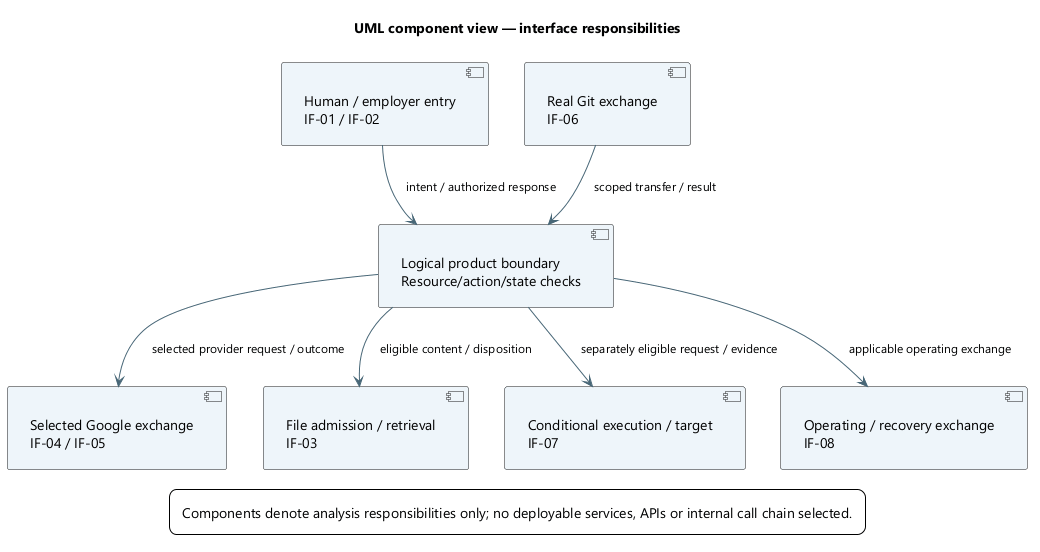

The diagram above was rendered by PlantUML. Its source (embedded in the PNG):
@startuml
skinparam backgroundColor white
skinparam defaultFontName Segoe UI
skinparam defaultFontSize 14
skinparam shadowing false
skinparam ArrowColor #486777
skinparam ArrowFontSize 12
skinparam rectangleBackgroundColor #EEF5FA
skinparam rectangleBorderColor #486777
skinparam packageBackgroundColor #F7FAFC
skinparam packageBorderColor #486777
skinparam componentBackgroundColor #EEF5FA
skinparam noteBackgroundColor #FFF3DA
skinparam noteBorderColor #B59865
skinparam nodesep 35
skinparam ranksep 45
skinparam padding 8
title UML component view — interface responsibilities
top to bottom direction
component "Human / employer entry\nIF-01 / IF-02" as human
component "Logical product boundary\nResource/action/state checks" as product
component "Real Git exchange\nIF-06" as git
component "Selected Google exchange\nIF-04 / IF-05" as google
component "File admission / retrieval\nIF-03" as files
component "Conditional execution / target\nIF-07" as execution
component "Operating / recovery exchange\nIF-08" as ops
human --> product : intent / authorized response
git --> product : scoped transfer / result
product --> google : selected provider request / outcome
product --> files : eligible content / disposition
product --> execution : separately eligible request / evidence
product --> ops : applicable operating exchange

legend bottom
Components denote analysis responsibilities only; no deployable services, APIs or internal call chain selected.
endlegend
@enduml